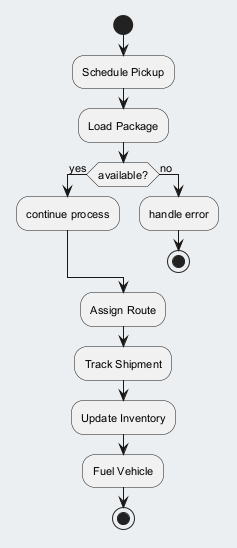

The diagram above was rendered by PlantUML. Its source (embedded in the PNG):
@startuml
skinparam backgroundColor #ECEFF1
skinparam classBackgroundColor #FFFFFF
skinparam classBorderColor #455A64
skinparam defaultFontSize 11
start
:Schedule Pickup;
:Load Package;
if (available?) then (yes)
:continue process;
else (no)
:handle error;
stop
endif
:Assign Route;
:Track Shipment;
:Update Inventory;
:Fuel Vehicle;
stop
@enduml